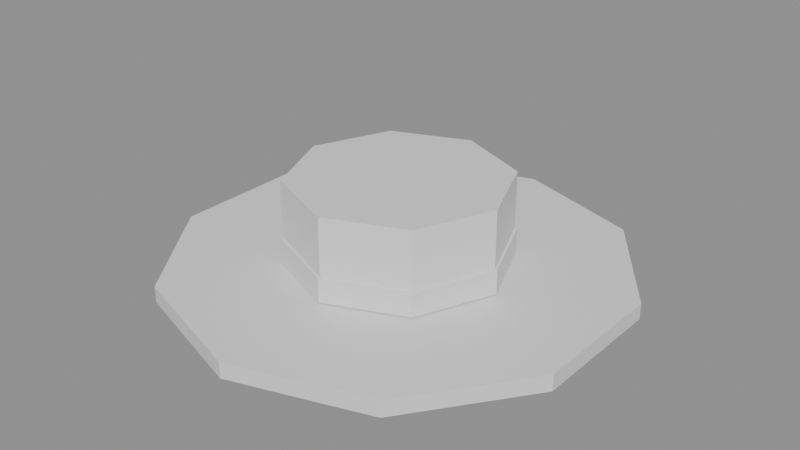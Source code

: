 # Source: hat_straw.blend  (saved by Blender 5.2.44; exported with 4.5.12 LTS)
import bpy
from mathutils import Matrix  # noqa: F401  (used for matrix-valued properties, if any)

bpy.ops.wm.read_factory_settings(use_empty=True)
scene = bpy.context.scene
scene.name = 'Scene'

# ---- materials (node trees are filled in below, after node groups)
mat_straw = bpy.data.materials.new('straw')
mat_straw.diffuse_color = (0.9, 0.78, 0.45, 1.0)
mat_scarf = bpy.data.materials.new('scarf')
mat_scarf.diffuse_color = (0.85, 0.15, 0.15, 1.0)

# ---- material node trees
mat_straw.use_nodes = True; mat_straw.node_tree.nodes.clear()
_N = mat_straw.node_tree.nodes; _L = mat_straw.node_tree.links
n0 = _N.new('ShaderNodeBsdfPrincipled'); n0.name = 'Principled BSDF'; n0.location = (-200, 100)
n0.inputs[10].default_value = 0.005
n1 = _N.new('ShaderNodeOutputMaterial'); n1.name = 'Material Output'; n1.location = (200, 100)
_L.new(n0.outputs[0], n1.inputs[0])
n1.is_active_output = True
mat_scarf.use_nodes = True; mat_scarf.node_tree.nodes.clear()
_N = mat_scarf.node_tree.nodes; _L = mat_scarf.node_tree.links
n0 = _N.new('ShaderNodeBsdfPrincipled'); n0.name = 'Principled BSDF'; n0.location = (-200, 100)
n0.inputs[10].default_value = 0.005
n1 = _N.new('ShaderNodeOutputMaterial'); n1.name = 'Material Output'; n1.location = (200, 100)
_L.new(n0.outputs[0], n1.inputs[0])
n1.is_active_output = True

# ---- meshes
me_head__hat = bpy.data.meshes.new('Head__hat')
me_head__hat.from_pydata([(0.0, 0.33, 0.185), (0.0, 0.33, 0.215), (0.2469, 0.2498, 0.185), (0.2469, 0.2498, 0.215), (0.3994, 0.03979, 0.185), (0.3994, 0.03979, 0.215), (0.3994, -0.2198, 0.185), (0.3994, -0.2198, 0.215), (0.2469, -0.4298, 0.185), (0.2469, -0.4298, 0.215), (0.0, -0.51, 0.185), (0.0, -0.51, 0.215), (-0.2469, -0.4298, 0.185), (-0.2469, -0.4298, 0.215), (-0.3994, -0.2198, 0.185), (-0.3994, -0.2198, 0.215), (-0.3994, 0.03979, 0.185), (-0.3994, 0.03979, 0.215), (-0.2469, 0.2498, 0.185), (-0.2469, 0.2498, 0.215), (0.0, 0.11, 0.21), (0.0, 0.11, 0.37), (0.1414, 0.05142, 0.21), (0.1414, 0.05142, 0.37), (0.2, -0.09, 0.21), (0.2, -0.09, 0.37), (0.1414, -0.2314, 0.21), (0.1414, -0.2314, 0.37), (0.0, -0.29, 0.21), (0.0, -0.29, 0.37), (-0.1414, -0.2314, 0.21), (-0.1414, -0.2314, 0.37), (-0.2, -0.09, 0.21), (-0.2, -0.09, 0.37), (-0.1414, 0.05142, 0.21), (-0.1414, 0.05142, 0.37), (0.0, 0.115, 0.2175), (0.0, 0.115, 0.2625), (0.145, 0.05496, 0.2175), (0.145, 0.05496, 0.2625), (0.205, -0.09, 0.2175), (0.205, -0.09, 0.2625), (0.145, -0.235, 0.2175), (0.145, -0.235, 0.2625), (0.0, -0.295, 0.2175), (0.0, -0.295, 0.2625), (-0.145, -0.235, 0.2175), (-0.145, -0.235, 0.2625), (-0.205, -0.09, 0.2175), (-0.205, -0.09, 0.2625), (-0.145, 0.05496, 0.2175), (-0.145, 0.05496, 0.2625)], [], [(0, 1, 3, 2), (2, 3, 5, 4), (4, 5, 7, 6), (6, 7, 9, 8), (8, 9, 11, 10), (10, 11, 13, 12), (12, 13, 15, 14), (14, 15, 17, 16), (3, 1, 19, 17, 15, 13, 11, 9, 7, 5), (16, 17, 19, 18), (18, 19, 1, 0), (0, 2, 4, 6, 8, 10, 12, 14, 16, 18), (20, 21, 23, 22), (22, 23, 25, 24), (24, 25, 27, 26), (26, 27, 29, 28), (28, 29, 31, 30), (30, 31, 33, 32), (23, 21, 35, 33, 31, 29, 27, 25), (32, 33, 35, 34), (34, 35, 21, 20), (20, 22, 24, 26, 28, 30, 32, 34), (36, 37, 39, 38), (38, 39, 41, 40), (40, 41, 43, 42), (42, 43, 45, 44), (44, 45, 47, 46), (46, 47, 49, 48), (39, 37, 51, 49, 47, 45, 43, 41), (48, 49, 51, 50), (50, 51, 37, 36), (36, 38, 40, 42, 44, 46, 48, 50)])
me_head__hat.polygons.foreach_set('material_index', [0, 0, 0, 0, 0, 0, 0, 0, 0, 0, 0, 0, 0, 0, 0, 0, 0, 0, 0, 0, 0, 0, 1, 1, 1, 1, 1, 1, 1, 1, 1, 1])
_uv = me_head__hat.uv_layers.new(name='UVMap')
_uv.uv.foreach_set('vector', [1.0, 0.5, 1.0, 1.0, 0.9, 1.0, 0.9, 0.5, 0.9, 0.5, 0.9, 1.0, 0.8, 1.0, 0.8, 0.5, 0.8, 0.5, 0.8, 1.0, 0.7, 1.0, 0.7, 0.5, 0.7, 0.5, 0.7, 1.0, 0.6, 1.0, 0.6, 0.5, 0.6, 0.5, 0.6, 1.0, 0.5, 1.0, 0.5, 0.5, 0.5, 0.5, 0.5, 1.0, 0.4, 1.0, 0.4, 0.5, 0.4, 0.5, 0.4, 1.0, 0.3, 1.0, 0.3, 0.5, 0.3, 0.5, 0.3, 1.0, 0.2, 1.0, 0.2, 0.5, 0.3911, 0.4442, 0.25, 0.49, 0.1089, 0.4442, 0.02175, 0.3242, 0.02175, 0.1758, 0.1089, 0.05584, 0.25, 0.01, 0.3911, 0.05584, 0.4783, 0.1758, 0.4783, 0.3242, 0.2, 0.5, 0.2, 1.0, 0.1, 1.0, 0.1, 0.5, 0.1, 0.5, 0.1, 1.0, -7.451e-08, 1.0, -7.451e-08, 0.5, 0.75, 0.49, 0.8911, 0.4442, 0.9783, 0.3242, 0.9783, 0.1758, 0.8911, 0.05584, 0.75, 0.01, 0.6089, 0.05584, 0.5217, 0.1758, 0.5217, 0.3242, 0.6089, 0.4442, 1.0, 0.5, 1.0, 1.0, 0.875, 1.0, 0.875, 0.5, 0.875, 0.5, 0.875, 1.0, 0.75, 1.0, 0.75, 0.5, 0.75, 0.5, 0.75, 1.0, 0.625, 1.0, 0.625, 0.5, 0.625, 0.5, 0.625, 1.0, 0.5, 1.0, 0.5, 0.5, 0.5, 0.5, 0.5, 1.0, 0.375, 1.0, 0.375, 0.5, 0.375, 0.5, 0.375, 1.0, 0.25, 1.0, 0.25, 0.5, 0.4197, 0.4197, 0.25, 0.49, 0.08029, 0.4197, 0.01, 0.25, 0.08029, 0.08029, 0.25, 0.01, 0.4197, 0.08029, 0.49, 0.25, 0.25, 0.5, 0.25, 1.0, 0.125, 1.0, 0.125, 0.5, 0.125, 0.5, 0.125, 1.0, 0.0, 1.0, 0.0, 0.5, 0.75, 0.49, 0.9197, 0.4197, 0.99, 0.25, 0.9197, 0.08029, 0.75, 0.01, 0.5803, 0.08029, 0.51, 0.25, 0.5803, 0.4197, 1.0, 0.5, 1.0, 1.0, 0.875, 1.0, 0.875, 0.5, 0.875, 0.5, 0.875, 1.0, 0.75, 1.0, 0.75, 0.5, 0.75, 0.5, 0.75, 1.0, 0.625, 1.0, 0.625, 0.5, 0.625, 0.5, 0.625, 1.0, 0.5, 1.0, 0.5, 0.5, 0.5, 0.5, 0.5, 1.0, 0.375, 1.0, 0.375, 0.5, 0.375, 0.5, 0.375, 1.0, 0.25, 1.0, 0.25, 0.5, 0.4197, 0.4197, 0.25, 0.49, 0.08029, 0.4197, 0.01, 0.25, 0.08029, 0.08029, 0.25, 0.01, 0.4197, 0.08029, 0.49, 0.25, 0.25, 0.5, 0.25, 1.0, 0.125, 1.0, 0.125, 0.5, 0.125, 0.5, 0.125, 1.0, 0.0, 1.0, 0.0, 0.5, 0.75, 0.49, 0.9197, 0.4197, 0.99, 0.25, 0.9197, 0.08029, 0.75, 0.01, 0.5803, 0.08029, 0.51, 0.25, 0.5803, 0.4197])
me_head__hat.materials.append(mat_straw)
me_head__hat.materials.append(mat_scarf)
me_head__hat.update()

# ---- objects
ob_head__hat = bpy.data.objects.new('Head__hat', me_head__hat)

# ---- transforms, parenting, visibility, modifiers, constraints
ob_head__hat.location = (0.0, 0.15, 0.44)

# ---- collection membership
scene.collection.objects.link(ob_head__hat)

# ---- scene / render settings (as saved in the file)
scene.frame_start = 1; scene.frame_end = 250; scene.frame_set(1)
scene.render.engine = 'BLENDER_EEVEE_NEXT'
scene.render.bake_bias = 0.0
scene.render.bake_samples = 0
scene.render.compositor_device = 'GPU'
scene.eevee.use_volume_custom_range = False
scene.eevee.fast_gi_thickness_near = 0.1
scene.eevee.fast_gi_thickness_far = 0.0
scene.eevee.ray_tracing_options.screen_trace_thickness = 0.1
bpy.context.view_layer.update()

# ---- added for rendering (the .blend has no active camera and no usable light): camera, sun + grey world if the file has none
cam_auto = bpy.data.cameras.new('AutoCamera')
cam_auto.lens = 50.0
cam_auto.sensor_width = 36.0
cam_auto.clip_end = 1000.0
ob_auto_camera = bpy.data.objects.new('AutoCamera', cam_auto)
scene.collection.objects.link(ob_auto_camera)
ob_auto_camera.location = (1.08612, -1.24335, 1.5864)
ob_auto_camera.rotation_euler = (1.09748, -7.21219e-08, 0.694738)
scene.camera = ob_auto_camera
light_auto_sun = bpy.data.lights.new('AutoSun', 'SUN')
light_auto_sun.energy = 3.0
light_auto_sun.angle = 0.0523599
ob_auto_sun = bpy.data.objects.new('AutoSun', light_auto_sun)
scene.collection.objects.link(ob_auto_sun)
ob_auto_sun.rotation_euler = (0.872665, 0.174533, 0.523599)
if scene.world is None:
    world_auto = bpy.data.worlds.new('AutoWorld')
    world_auto.color = (0.3, 0.3, 0.3)
    scene.world = world_auto
bpy.context.view_layer.update()
